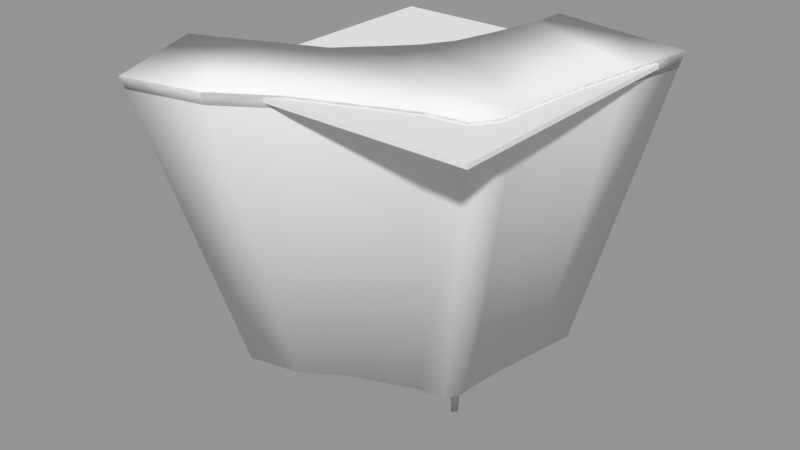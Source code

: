 # Source: FloatingLandMassesBases.blend  (saved by Blender 2.79.0; exported with 4.5.12 LTS)
import bpy
from mathutils import Matrix  # noqa: F401  (used for matrix-valued properties, if any)

bpy.ops.wm.read_factory_settings(use_empty=True)
scene = bpy.context.scene
scene.name = 'rockyCurved'

# ---- collections
col_collection_1_007 = bpy.data.collections.new('Collection 1.007'); scene.collection.children.link(col_collection_1_007)

# ---- meshes
me_cube_029 = bpy.data.meshes.new('Cube.029')
me_cube_029.from_pydata([(8.073, 20.13, -1.602), (-18.98, -5.075, -1.148), (-23.02, -13.76, 0.05274), (-25.52, -7.525, 0.05274), (-11.76, -18.01, 0.05274), (-20.52, -19.99, 0.05274), (8.26, 20.73, 0.05274), (15.39, 19.59, 0.05274), (14.11, 11.56, 0.05274), (12.83, 3.521, 0.05274), (-19.41, -5.08, 0.05274), (6.681, 0.6225, 0.05274), (-2.23, 12.22, 0.05274), (-3.458, 7.758, 0.05274), (-5.41, 4.57, 0.05274), (-7.405, 2.385, 0.05274), (-11.54, -1.783, 0.05274), (1.736, -4.017, 0.05274), (10.5, -8.661, 0.05274), (6.188, -9.266, 0.05274), (12.09, -6.198, 0.05274), (-0.8955, 18.38, 0.05274), (12.12, -3.923, 0.05274), (-5.359, -13.9, 0.05274), (-0.7164, 22.31, 0.05274), (-11.25, -1.837, -1.148), (6.153, -9.185, -1.148), (-20.07, -19.71, -1.148), (-7.19, 2.293, -1.148), (-11.45, -17.79, -1.148), (-5.184, -13.73, -1.148), (12.56, 3.241, -1.349), (-24.98, -7.475, -1.148), (-22.53, -13.59, -1.148), (-5.362, 4.339, -1.071), (13.81, 11.13, -1.512), (15.07, 19.02, -1.674), (11.88, -4.015, -1.138), (-2.244, 11.85, -1.261), (-3.446, 7.469, -1.154), (-0.7751, 21.69, -1.53), (-0.934, 17.89, -1.39), (10.37, -8.583, -1.148), (11.93, -6.164, -1.148), (4.484, 13.25, -31.55), (-13.04, -3.089, -31.26), (-8.036, -0.991, -31.26), (3.24, -5.752, -31.26), (-13.75, -12.57, -31.26), (-5.405, 1.685, -31.26), (-8.166, -11.33, -31.26), (-4.106, -8.7, -31.26), (7.391, 2.299, -31.39), (-16.93, -4.644, -31.26), (-15.34, -8.609, -31.26), (-4.221, 3.011, -31.21), (8.204, 7.411, -31.5), (9.017, 12.52, -31.6), (6.952, -2.402, -31.25), (-2.201, 7.875, -31.33), (-2.98, 5.039, -31.26), (-1.249, 14.26, -31.51), (-1.352, 11.79, -31.42), (5.975, -5.362, -31.26), (6.984, -3.795, -31.26)], [], [(1, 32, 3, 10), (26, 42, 18, 19), (31, 35, 8, 9), (0, 40, 24, 6), (36, 0, 6, 7), (28, 25, 16, 15), (33, 27, 5, 2), (30, 26, 19, 23), (27, 29, 4, 5), (34, 28, 15, 14), (29, 30, 23, 4), (37, 31, 9, 22), (32, 33, 2, 3), (39, 34, 14, 13), (35, 36, 7, 8), (41, 38, 12, 21), (43, 37, 22, 20), (38, 39, 13, 12), (40, 41, 21, 24), (42, 43, 20, 18), (17, 19, 22, 11), (17, 11, 14), (11, 9, 12), (17, 16, 23), (23, 19, 17), (22, 9, 11), (18, 20, 19), (22, 19, 20), (12, 13, 11), (16, 17, 15), (13, 14, 11), (15, 17, 14), (8, 21, 12, 9), (10, 4, 23, 16), (3, 2, 10), (5, 4, 2), (7, 6, 8), (24, 21, 6), (8, 6, 21), (10, 2, 4), (25, 1, 10, 16), (34, 39, 60, 55), (1, 25, 46, 45), (25, 28, 49, 46), (33, 32, 53, 54), (43, 42, 63, 64), (0, 36, 57, 44), (31, 37, 58, 52), (41, 40, 61, 62), (40, 0, 44, 61), (30, 29, 50, 51), (39, 38, 59, 60), (35, 31, 52, 56), (28, 34, 55, 49), (37, 43, 64, 58), (42, 26, 47, 63), (29, 27, 48, 50), (38, 41, 62, 59), (32, 1, 45, 53), (26, 30, 51, 47), (36, 35, 56, 57), (27, 33, 54, 48), (45, 46, 49, 55, 60, 59, 62, 61, 44, 57, 56, 52, 58, 64, 63, 47, 51, 50, 48, 54, 53)])
me_cube_029.polygons.foreach_set('use_smooth', [True] * 63)
_uv = me_cube_029.uv_layers.new(name='UVMap')
_uv.uv.foreach_set('vector', [0.7756, 0.8742, 0.7758, 0.8317, 0.7893, 0.8292, 0.7891, 0.8725, 0.8837, 0.04825, 0.8844, 0.001103, 0.8979, 0.0, 0.8971, 0.04818, 0.9008, 0.1836, 0.8993, 0.09516, 0.917, 0.09002, 0.9167, 0.18, 0.96, 0.1723, 0.9609, 0.07969, 0.9793, 0.07751, 0.9792, 0.1715, 0.9593, 0.2449, 0.96, 0.1723, 0.9792, 0.1715, 0.9793, 0.2455, 0.7868, 0.4536, 0.7882, 0.3999, 0.8018, 0.3997, 0.8003, 0.4539, 0.9809, 0.85, 0.9809, 0.7878, 0.9947, 0.7843, 0.9947, 0.8477, 0.8835, 0.175, 0.8837, 0.04825, 0.8971, 0.04818, 0.897, 0.1773, 0.8834, 0.3415, 0.8844, 0.2452, 0.8979, 0.249, 0.8968, 0.3469, 0.7871, 0.4798, 0.7868, 0.4536, 0.8003, 0.4539, 0.7997, 0.482, 0.8844, 0.2452, 0.8835, 0.175, 0.897, 0.1773, 0.8979, 0.249, 0.9035, 0.2634, 0.9008, 0.1836, 0.9167, 0.18, 0.917, 0.2619, 0.9809, 0.9122, 0.9809, 0.85, 0.9947, 0.8477, 0.9947, 0.9111, 0.7858, 0.5181, 0.7871, 0.4798, 0.7997, 0.482, 0.7993, 0.521, 0.8993, 0.09516, 0.8979, 0.006734, 0.9173, 0.0, 0.917, 0.09002, 0.7846, 0.6376, 0.7851, 0.5686, 0.7998, 0.5725, 0.8008, 0.6428, 0.9038, 0.2862, 0.9035, 0.2634, 0.917, 0.2619, 0.9173, 0.2863, 0.7851, 0.5686, 0.7858, 0.5181, 0.7993, 0.521, 0.7998, 0.5725, 0.784, 0.6797, 0.7846, 0.6376, 0.8008, 0.6428, 0.8018, 0.6863, 0.9021, 0.3171, 0.9038, 0.2862, 0.9173, 0.2863, 0.9156, 0.3178, 0.1082, 0.3002, 0.03264, 0.3135, 0.01985, 0.2252, 0.09884, 0.225, 0.1082, 0.3002, 0.09884, 0.225, 0.2305, 0.2774, 0.09884, 0.225, 0.06681, 0.1562, 0.2578, 0.189, 0.1082, 0.3002, 0.2377, 0.3757, 0.09854, 0.4357, 0.09854, 0.4357, 0.03264, 0.3135, 0.1082, 0.3002, 0.01985, 0.2252, 0.06681, 0.1562, 0.09884, 0.225, 0.0, 0.2775, 0.003968, 0.245, 0.03264, 0.3135, 0.01985, 0.2252, 0.03264, 0.3135, 0.003968, 0.245, 0.2578, 0.189, 0.2365, 0.2361, 0.09884, 0.225, 0.2377, 0.3757, 0.1082, 0.3002, 0.232, 0.3104, 0.2365, 0.2361, 0.2305, 0.2774, 0.09884, 0.225, 0.232, 0.3104, 0.1082, 0.3002, 0.2305, 0.2774, 0.1131, 0.07812, 0.2902, 0.1267, 0.2578, 0.189, 0.06681, 0.1562, 0.2817, 0.4602, 0.1241, 0.5167, 0.09854, 0.4357, 0.2377, 0.3757, 0.3166, 0.5248, 0.2508, 0.5605, 0.2817, 0.4602, 0.1851, 0.5962, 0.1241, 0.5167, 0.2508, 0.5605, 0.1594, 0.0, 0.2285, 0.04111, 0.1131, 0.07812, 0.3166, 0.09164, 0.2902, 0.1267, 0.2285, 0.04111, 0.1131, 0.07812, 0.2285, 0.04111, 0.2902, 0.1267, 0.2817, 0.4602, 0.2508, 0.5605, 0.1241, 0.5167, 0.7758, 0.9282, 0.7756, 0.8742, 0.7891, 0.8725, 0.7893, 0.9275, 0.7871, 0.4798, 0.7858, 0.5181, 0.7858, 0.5181, 0.7871, 0.4798, 0.7756, 0.8742, 0.7758, 0.9282, 0.7758, 0.9282, 0.7756, 0.8742, 0.7882, 0.3999, 0.7868, 0.4536, 0.7868, 0.4536, 0.7882, 0.3999, 0.9809, 0.85, 0.9809, 0.9122, 0.9809, 0.9122, 0.9809, 0.85, 0.9038, 0.2862, 0.9021, 0.3171, 0.9021, 0.3171, 0.9038, 0.2862, 0.96, 0.1723, 0.9593, 0.2449, 0.9593, 0.2449, 0.96, 0.1723, 0.9008, 0.1836, 0.9035, 0.2634, 0.9035, 0.2634, 0.9008, 0.1836, 0.7846, 0.6376, 0.784, 0.6797, 0.784, 0.6797, 0.7846, 0.6376, 0.9609, 0.07969, 0.96, 0.1723, 0.96, 0.1723, 0.9609, 0.07969, 0.8835, 0.175, 0.8844, 0.2452, 0.8844, 0.2452, 0.8835, 0.175, 0.7858, 0.5181, 0.7851, 0.5686, 0.7851, 0.5686, 0.7858, 0.5181, 0.8993, 0.09516, 0.9008, 0.1836, 0.9008, 0.1836, 0.8993, 0.09516, 0.7868, 0.4536, 0.7871, 0.4798, 0.7871, 0.4798, 0.7868, 0.4536, 0.9035, 0.2634, 0.9038, 0.2862, 0.9038, 0.2862, 0.9035, 0.2634, 0.8844, 0.001103, 0.8837, 0.04825, 0.8837, 0.04825, 0.8844, 0.001103, 0.8844, 0.2452, 0.8834, 0.3415, 0.8834, 0.3415, 0.8844, 0.2452, 0.7851, 0.5686, 0.7846, 0.6376, 0.7846, 0.6376, 0.7851, 0.5686, 0.7758, 0.8317, 0.7756, 0.8742, 0.7756, 0.8742, 0.7758, 0.8317, 0.8837, 0.04825, 0.8835, 0.175, 0.8835, 0.175, 0.8837, 0.04825, 0.8979, 0.006734, 0.8993, 0.09516, 0.8993, 0.09516, 0.8979, 0.006734, 0.9809, 0.7878, 0.9809, 0.85, 0.9809, 0.85, 0.9809, 0.7878, 0.7756, 0.8742, 0.7882, 0.3999, 0.7868, 0.4536, 0.7871, 0.4798, 0.7858, 0.5181, 0.7851, 0.5686, 0.7846, 0.6376, 0.9609, 0.07969, 0.96, 0.1723, 0.8979, 0.006734, 0.8993, 0.09516, 0.9008, 0.1836, 0.9035, 0.2634, 0.9038, 0.2862, 0.8844, 0.001103, 0.8837, 0.04825, 0.8835, 0.175, 0.8844, 0.2452, 0.9809, 0.7878, 0.9809, 0.85, 0.7758, 0.8317])
me_cube_029.use_remesh_preserve_volume = False
me_cube_029.use_remesh_preserve_attributes = False
me_cube_029.use_mirror_vertex_groups = False
me_cube_029.update()
me_cube_013 = bpy.data.meshes.new('Cube.013')
me_cube_013.from_pydata([(-6.59, -4.963, -28.06), (-11.77, -12.04, -4.364), (-7.887, -1.726, -24.51), (-14.61, -4.947, -4.364), (3.436, 4.976, -24.51), (8.465, 6.84, -4.364), (-2.653, -3.381, -30.94), (-3.139, -8.575, -4.364), (0.2587, 16.11, -4.364), (8.472, 16.1, -4.364), (3.439, 9.202, -24.19), (-0.3079, 9.205, -24.57), (3.436, 2.245, -24.52), (-0.946, -2.696, -24.55), (3.289, 0.716, -37.53), (2.87, 0.08951, -37.52), (2.244, -0.3294, -24.46), (3.433, -5.938, -4.364), (8.465, 0.8515, -4.364), (5.853, -4.792, -4.364), (9.09, 0.6999, -3.694), (-2.96, 0.7125, -24.79), (0.2428, 12.14, -4.364), (-0.3086, 7.396, -24.73), (-1.725, 1.365, -24.81), (-0.8758, 3.567, -27.63), (-0.4569, 4.464, -24.81), (0.04004, 8.566, -4.364), (-3.459, 4.512, -3.595), (-0.3559, 5.716, -4.364), (-4.467, 1.438, -3.694), (-2.994, 0.518, -4.364), (-6.301, -1.092, -24.68), (-11.14, -3.555, -4.364), (3.437, 7.089, -24.38), (8.469, 11.47, -4.364), (-7.454, -10.31, -4.364), (-4.621, -4.172, -33.97), (-7.238, -3.344, -24.37), (-13.19, -8.494, -4.364), (4.365, 16.11, -4.364), (1.565, 9.203, -24.41), (-9.159, -8.577, -12.56), (-9.583, -2.538, -16.41), (6.12, 5.971, -12.27), (4.704, 5.446, -16.38), (3.814, 5.117, -20.14), (-2.912, -6.153, -12.27), (6.125, 12.88, -12.24), (4.708, 10.94, -16.2), (-0.009276, 11.44, -15.21), (-0.2101, 10.95, -16.13), (-0.2652, 9.725, -20.25), (0.1528, 12.39, -7.783), (-0.1873, 11.5, -12.42), (-0.2729, 7.754, -20.4), (0.7021, -4.702, -12.28), (-0.1673, -3.644, -16.41), (-0.7134, -2.979, -20.17), (2.516, -0.6655, -20.09), (3.154, -1.455, -16.33), (4.17, -2.711, -12.25), (5.463, -4.309, -7.787), (3.814, 2.14, -20.14), (4.704, 1.893, -16.38), (6.12, 1.501, -12.27), (7.922, 1.002, -7.789), (-0.3429, 7.259, -12.5), (-0.3657, 6.47, -16.72), (-0.2744, 5.975, -20.47), (-0.4304, 4.558, -20.48), (-0.5323, 4.779, -16.74), (-0.5827, 5.132, -12.53), (-0.4191, 5.58, -7.794), (-1.805, 1.307, -20.48), (-2.13, 1.117, -16.74), (-2.555, 0.8516, -12.53), (-2.9, 0.5919, -7.792), (-5.128, -0.7555, -16.72), (-10.61, -3.289, -7.778), (-8.916, -2.42, -12.37), (-7.574, -1.734, -16.58), (4.706, 8.194, -16.31), (6.122, 9.428, -12.25), (-7.148, -9.645, -7.779), (-6.472, -8.103, -12.02), (-12.55, -7.937, -7.776), (-10.59, -6.661, -12.38), (-8.739, -4.643, -16.31), (-7.687, -3.732, -20.06), (4.063, 15.36, -7.786), (3.06, 12.89, -12.25), (2.271, 10.94, -16.35), (1.776, 9.723, -21.44), (-3.567, 2.447, -24.09), (-2.645, 5.37, -26.28), (-2.106, 5.828, -24.09), (-1.48, 6.129, -4.364), (-3.342, 4.377, -4.265), (-4.244, 1.453, -4.364), (-1.917, 6.353, -7.347), (-3.497, 5.86, -7.154), (-4.602, 1.569, -7.346), (-2.226, 6.096, -20.88), (-2.472, 6.294, -16.87), (-3.645, 6.69, -12.49), (-3.069, 5.809, -22.98), (-3.292, 5.896, -18.8), (-3.78, 6.567, -12.58), (-3.869, 2.448, -20.88), (-4.285, 2.254, -16.87), (-4.712, 2.026, -12.49), (-0.2438, 14.84, -6.031), (0.3807, 16.77, -6.047), (2.222, 17.2, -6.019), (0.5614, 16.13, -9.66), (0.4385, 14.28, -13.38), (-0.3647, 14.38, -8.694), (-0.684, 13.19, -12.34), (2.02, 16.89, -8.493), (1.496, 15.96, -11.36), (-1.837, 10.15, -5.741), (-1.818, 8.193, -5.81), (-2.137, 8.162, -8.065), (-1.483, 11.96, -5.804), (-1.811, 12.16, -8.046), (-2.204, 12.15, -10.86), (-2.491, 10.43, -8.105), (-2.576, 9.87, -11.04), (-2.502, 7.865, -10.92), (-2.862, 10.14, -20.26), (-2.614, 9.648, -23.12), (-3.065, 8.869, -20.22), (-2.65, 8.767, -23.18), (-2.508, 11.67, -15.13), (-2.898, 11.05, -16.91), (-2.864, 10.88, -14.12), (-3.619, 9.852, -16.78), (-2.683, 8.878, -14.0), (-2.973, 8.103, -16.65), (-2.706, 7.571, -19.35), (0.07868, 5.608, -33.82), (0.0794, 6.908, -30.14), (-0.06886, 4.308, -34.42), (-0.1146, 7.079, -27.43), (-0.2629, 4.305, -29.62), (-1.421, 5.38, -24.81), (-1.771, 6.445, -24.55), (-1.359, 7.743, -21.07), (-1.554, 7.61, -24.09), (-1.334, 6.449, -21.64), (-1.242, 5.472, -21.88), (-1.162, 5.216, -32.42), (-1.265, 6.186, -31.8), (-1.054, 7.152, -29.78), (-1.985, 6.294, -28.47), (-1.406, 7.359, -27.28), (-1.521, 5.202, -28.96), (4.907, 6.927, -21.47), (4.364, 6.703, -24.45), (5.013, 10.99, -21.64), (4.198, 10.14, -24.57), (4.515, 8.43, -24.66), (2.887, 10.42, -24.36), (2.96, 11.13, -21.38), (5.289, 7.191, -18.53), (5.067, 11.4, -18.33), (1.238, 11.74, -18.3), (1.138, 11.11, -20.45), (5.426, 9.141, -21.7), (5.491, 9.294, -18.4), (3.15, 11.86, -18.38), (4.955, 13.85, -14.41), (4.34, 12.88, -16.4), (0.7614, 13.09, -15.96), (0.5513, 12.61, -16.94), (2.884, 13.84, -14.76), (2.428, 12.89, -16.75), (-0.1202, 9.364, -29.12), (0.9575, 9.363, -28.96), (-0.2203, 9.049, -31.16), (0.3931, 9.048, -31.07), (-0.2168, 9.516, -26.78), (1.27, 9.514, -26.62), (1.316, 10.61, -24.45), (0.2116, 10.37, -24.37), (0.3099, 10.5, -21.93), (1.396, 10.87, -21.84), (0.7866, 10.64, -29.06), (0.1189, 10.32, -29.0), (0.1674, 10.44, -26.79), (1.077, 10.76, -26.77), (0.3804, 10.34, -30.84), (0.02204, 10.06, -30.89), (-7.91, 0.02101, -4.364), (-9.804, -0.8218, -4.364), (-7.992, 0.4849, -6.497), (-10.47, 0.006405, -6.621), (-11.68, -1.965, -4.364), (-7.056, 0.9964, -13.54), (-7.718, 1.095, -10.5), (-8.658, 0.6254, -13.64), (-10.24, 0.9991, -10.45), (-11.7, -1.489, -6.791), (-11.29, -0.5217, -10.42), (-9.97, -0.3198, -13.44), (-11.81, -1.365, -20.57), (-10.57, -1.272, -23.44), (-7.737, 0.3045, -23.68), (-4.951, 1.74, -23.52), (-9.418, -0.4211, -23.62), (-10.71, -0.3921, -20.72), (-10.26, -2.337, -23.14), (-10.97, -2.619, -20.4), (-11.65, -1.877, -17.76), (-5.343, 1.758, -20.78), (-5.314, 1.528, -18.19), (-8.853, 0.376, -20.81), (-8.318, -0.01564, -18.01), (-10.29, -0.8797, -17.87), (-11.27, -3.086, -17.81), (-7.858, -5.922, -24.63), (-7.174, -6.816, -26.95), (-5.499, -6.524, -29.4), (-3.627, -5.8, -28.18), (-3.92, -6.96, -22.61), (-2.065, -5.58, -21.37), (-2.203, -5.026, -25.28), (-6.022, -7.82, -23.02), (-8.429, -6.566, -21.07), (-7.801, -7.992, -22.12), (-8.567, -9.027, -17.57), (-9.186, -9.56, -14.25), (-3.785, -7.993, -14.31), (-3.968, -7.797, -17.74), (-1.439, -6.777, -14.39), (-1.748, -6.262, -17.36), (-6.674, -9.108, -14.27), (-6.469, -8.806, -17.8), (-10.16, -8.266, -14.32), (-9.34, -7.483, -17.23), (-14.87, -6.586, -5.079), (-15.28, -4.347, -4.95), (-13.41, -3.066, -5.083), (-14.76, -3.717, -7.971), (-13.01, -2.725, -12.08), (-11.22, -2.103, -15.34), (-12.77, -2.581, -7.938), (-11.27, -1.816, -12.08), (-10.06, -1.355, -15.24), (-14.22, -6.067, -7.913), (-12.46, -4.712, -11.97), (-10.99, -3.655, -15.07), (-11.1, -11.88, -9.749), (-11.63, -12.42, -6.758), (-9.251, -11.97, -6.741), (-12.93, -10.8, -6.739), (-10.03, -10.26, -12.27), (-8.788, -11.4, -9.363), (-8.16, -9.973, -11.98), (-12.42, -10.25, -9.361), (-11.16, -9.025, -11.98), (5.953, -5.807, -6.696), (3.15, -7.558, -6.704), (5.681, -5.725, -9.318), (-1.748, -9.588, -6.7), (-5.219, -10.55, -6.681), (-1.388, -9.854, -9.74), (-1.941, -8.106, -12.28), (2.985, -8.009, -9.753), (1.778, -6.499, -12.31), (4.437, -4.917, -11.97), (-5.063, -10.35, -9.279), (-4.835, -9.086, -11.86), (7.026, -5.421, -7.904), (7.181, -5.662, -4.364), (8.338, -5.165, -4.364), (3.678, -1.844, -25.44), (4.409, -1.703, -30.32), (8.715, -5.284, -8.51), (9.088, -3.74, -4.364), (4.778, -0.9991, -30.34), (9.404, -3.909, -8.513), (9.048, -1.745, -4.364), (4.601, 0.09323, -25.48), (8.818, -1.646, -7.909), (4.338, -2.457, -21.47), (5.095, -3.268, -16.72), (6.082, -4.359, -12.07), (5.794, -2.716, -24.54), (6.764, -3.528, -18.52), (7.844, -4.478, -13.04), (6.199, -1.908, -24.55), (7.244, -2.565, -18.53), (8.43, -3.303, -13.04), (5.376, -0.2692, -21.5), (6.332, -0.6586, -16.75), (7.598, -1.162, -12.09), (1.146, -4.562, -21.34), (0.7863, -3.929, -24.12), (2.08, -3.339, -24.08), (2.267, -5.348, -14.84), (1.731, -5.125, -17.75), (2.646, -3.874, -21.3), (3.368, -4.369, -17.72), (3.895, -4.59, -14.82), (5.251, 4.288, -20.91), (4.654, 4.179, -23.57), (4.654, 3.062, -23.57), (6.602, 5.236, -14.74), (6.024, 5.045, -17.49), (5.251, 2.988, -20.91), (6.024, 2.272, -17.49), (6.602, 2.218, -14.74), (7.235, 17.09, -6.455), (9.726, 16.42, -6.403), (10.42, 12.71, -6.395), (10.46, 8.085, -6.404), (9.814, 3.742, -9.286), (10.24, 3.797, -6.458), (10.28, 12.49, -9.641), (10.29, 8.132, -9.617), (8.64, 7.43, -12.61), (9.527, 15.85, -9.612), (8.056, 14.13, -12.59), (8.531, 3.93, -12.29), (8.599, 11.14, -12.63), (6.862, 16.41, -9.279), (6.066, 14.77, -12.27), (6.876, 6.779, -13.14), (6.148, 6.382, -15.24), (6.879, 11.5, -13.09), (6.151, 10.63, -15.14), (6.262, 8.469, -15.4), (7.073, 9.176, -13.08), (-20.37, -12.52, -2.284), (-22.56, -7.066, -2.284), (-11.55, -15.31, -2.284), (-18.18, -17.97, -2.284), (7.123, 18.3, -2.64), (13.36, 17.3, -2.704), (12.24, 10.27, -2.559), (11.12, 3.242, -2.414), (-17.21, -4.927, -2.284), (8.073, 20.13, -1.578), (-1.314, 10.6, -2.336), (-0.7708, 6.778, -2.366), (-2.51, 3.808, -2.316), (-5.818, 0.6194, -2.284), (-9.681, -3.481, -2.284), (-18.98, -5.075, -1.124), (10.14, -4.89, -2.284), (7.685, -7.911, -2.191), (5.188, -8.59, -2.284), (10.81, 0.2386, -2.04), (-9.388, -0.1863, -2.284), (-0.1466, 15.99, -2.451), (-4.916, -12.64, -2.284), (-0.1069, 19.06, -2.576), (-13.97, -2.603, -2.284), (-11.69, -1.212, -2.284), (-3.822, 5.106, -2.818), (-1.832, 6.834, -2.913), (-4.891, 1.717, -2.913), (8.972, -4.918, -2.527), (8.213, -5.835, -2.284), (10.48, -1.069, -2.284), (9.884, -3.185, -2.527), (-7.797, -11.04, -3.694), (-1.515, 6.328, -3.694), (-3.133, 0.4406, -3.694), (9.712, -2.07, -3.694), (0.3216, 12.74, -3.694), (6.305, -5.318, -3.694), (-15.43, -5.319, -3.694), (9.09, 7.086, -3.694), (9.094, 12.03, -3.694), (9.754, -4.197, -3.694), (-8.283, -0.02116, -3.694), (-10.3, -0.92, -3.694), (0.3385, 16.97, -3.694), (7.721, -6.246, -3.694), (8.955, -5.716, -3.694), (-12.3, -2.139, -3.694), (-11.72, -3.835, -3.694), (-3.195, -9.188, -3.694), (3.813, -6.376, -3.694), (0.1053, 8.927, -3.694), (-0.3169, 5.887, -3.694), (9.097, 16.96, -3.694), (4.718, 16.97, -3.694), (-13.92, -9.102, -3.694), (-12.4, -12.88, -3.694), (-23.02, -13.76, 0.07673), (-25.52, -7.525, 0.07673), (-11.76, -18.01, 0.07673), (-20.52, -19.99, 0.07673), (8.26, 20.73, 0.07673), (15.39, 19.59, 0.07673), (14.11, 11.56, 0.07673), (12.83, 3.521, 0.07673), (-19.41, -5.08, 0.07673), (6.681, 0.6225, 0.07673), (-2.23, 12.22, 0.07673), (-3.458, 7.758, 0.07673), (-5.41, 4.57, 0.07673), (-7.405, 2.385, 0.07673), (-11.54, -1.783, 0.07673), (1.736, -4.017, 0.07673), (10.5, -8.661, 0.07673), (6.188, -9.266, 0.07673), (12.09, -6.198, 0.07673), (-0.8955, 18.38, 0.07673), (12.12, -3.923, 0.07673), (-5.359, -13.9, 0.07673), (-0.7164, 22.31, 0.07673), (-11.25, -1.837, -1.124), (6.153, -9.185, -1.124), (-20.07, -19.71, -1.124), (-7.19, 2.293, -1.124), (-11.45, -17.79, -1.124), (-5.184, -13.73, -1.124), (12.56, 3.241, -1.325), (-24.98, -7.475, -1.124), (-22.53, -13.59, -1.124), (-5.362, 4.339, -1.047), (13.81, 11.13, -1.488), (15.07, 19.02, -1.65), (11.88, -4.015, -1.114), (-2.244, 11.85, -1.237), (-3.446, 7.469, -1.13), (-0.7751, 21.69, -1.506), (-0.934, 17.89, -1.366), (10.37, -8.583, -1.124), (11.93, -6.164, -1.124)], [], [(43, 88, 252, 246), (39, 1, 392, 391), (62, 19, 262, 264), (87, 42, 257, 261), (65, 44, 322, 325), (79, 33, 198, 203), (90, 91, 120, 119), (17, 7, 265, 263), (44, 83, 326, 322), (4, 34, 162, 159), (52, 51, 167, 168), (20, 375, 342, 354), (87, 86, 250, 251), (350, 423, 394, 401), (58, 13, 299, 298), (15, 14, 281, 278), (62, 61, 288, 274), (28, 30, 363, 361), (144, 142, 154, 156), (72, 71, 104, 105), (74, 75, 110, 109), (75, 74, 215, 216), (27, 22, 124, 121), (30, 370, 348, 363), (369, 28, 361, 362), (392, 368, 337, 338), (417, 433, 409, 410), (371, 20, 354, 366), (368, 385, 357, 337), (388, 369, 362, 346), (373, 381, 365, 352), (372, 387, 345, 356), (374, 391, 335, 336), (84, 36, 255, 258), (22, 8, 113, 112), (376, 389, 340, 341), (370, 378, 355, 348), (377, 371, 366, 367), (380, 372, 356, 358), (386, 373, 352, 353), (379, 383, 359, 360), (384, 374, 336, 343), (182, 11, 185, 190), (82, 45, 165, 170), (91, 48, 172, 176), (54, 53, 117, 118), (89, 38, 221, 229), (6, 13, 227, 224), (47, 85, 237, 233), (1, 39, 256, 254), (23, 144, 156, 149), (51, 52, 130, 135), (68, 67, 138, 139), (54, 67, 128, 126), (81, 80, 204, 205), (375, 376, 341, 342), (77, 76, 200, 196), (2, 38, 212, 207), (71, 70, 103, 104), (24, 74, 109, 94), (70, 26, 96, 103), (26, 25, 95, 96), (382, 377, 367, 364), (25, 24, 94, 95), (378, 379, 360, 355), (77, 31, 99, 102), (53, 54, 126, 125), (67, 72, 129, 128), (67, 68, 71, 72), (68, 69, 70, 71), (61, 60, 287, 288), (60, 59, 286, 287), (16, 15, 278, 277), (66, 18, 283, 285), (65, 66, 285, 297), (59, 16, 277, 286), (390, 380, 358, 339), (14, 12, 284, 281), (64, 65, 297, 296), (19, 62, 274, 275), (381, 382, 364, 365), (63, 64, 296, 295), (84, 85, 273, 272), (7, 36, 266, 265), (16, 59, 303, 300), (60, 61, 305, 304), (88, 43, 214, 220), (21, 32, 210, 208), (39, 3, 242, 241), (80, 81, 249, 248), (35, 5, 317, 316), (83, 48, 324, 326), (44, 45, 330, 329), (92, 49, 166, 171), (315, 9, 316), (91, 90, 327, 328), (48, 83, 334, 331), (49, 82, 170, 166), (46, 4, 159, 158), (41, 93, 164, 163), (48, 49, 173, 172), (315, 314, 9), (88, 89, 229, 240), (58, 57, 236, 226), (87, 88, 240, 239), (36, 84, 272, 266), (52, 11, 131, 130), (50, 51, 135, 134), (54, 50, 134, 136), (40, 90, 119, 114), (74, 24, 209, 215), (24, 21, 208, 209), (383, 384, 343, 359), (80, 79, 203, 204), (64, 63, 311, 312), (45, 44, 309, 310), (12, 4, 307, 308), (48, 91, 328, 324), (57, 56, 235, 236), (56, 47, 233, 235), (0, 37, 223, 222), (42, 85, 259, 257), (42, 87, 239, 232), (38, 0, 222, 221), (13, 58, 226, 227), (61, 62, 264, 271), (38, 89, 213, 212), (89, 88, 220, 213), (86, 39, 241, 250), (79, 80, 248, 247), (103, 96, 95, 106), (106, 95, 94, 109), (98, 101, 102, 99), (101, 108, 111, 102), (108, 107, 110, 111), (107, 106, 109, 110), (97, 100, 101, 98), (100, 105, 108, 101), (105, 104, 107, 108), (104, 103, 106, 107), (75, 76, 111, 110), (29, 73, 100, 97), (73, 72, 105, 100), (76, 77, 102, 111), (117, 112, 113, 115), (115, 113, 114, 119), (119, 120, 115), (118, 117, 115, 116), (91, 50, 116), (53, 22, 112, 117), (54, 118, 50), (40, 114, 8), (116, 120, 91), (116, 50, 118), (115, 120, 116), (127, 121, 124, 125), (128, 127, 125, 126), (121, 127, 123, 122), (127, 128, 129, 123), (29, 27, 121, 122), (73, 29, 122, 123), (22, 53, 125, 124), (72, 73, 123, 129), (140, 139, 137, 132), (139, 138, 136, 137), (133, 132, 130, 131), (132, 137, 135, 130), (137, 136, 134, 135), (67, 54, 136, 138), (69, 68, 139, 140), (11, 23, 133, 131), (23, 55, 132, 133), (55, 69, 140, 132), (70, 69, 150, 151), (142, 141, 153, 154), (145, 26, 146, 157), (26, 70, 151, 146), (150, 147, 146, 151), (147, 150, 148, 149), (155, 156, 154, 153), (157, 155, 153, 152), (146, 147, 155, 157), (147, 149, 156, 155), (55, 23, 149, 148), (141, 143, 152, 153), (143, 145, 157, 152), (69, 55, 148, 150), (158, 159, 162, 169), (169, 162, 161, 160), (168, 167, 171, 164), (170, 169, 160, 166), (165, 158, 169, 170), (163, 164, 160, 161), (164, 171, 166, 160), (164, 93, 168), (163, 161, 10), (34, 10, 161, 162), (51, 92, 171, 167), (45, 46, 158, 165), (52, 168, 93), (10, 41, 163), (175, 174, 176, 177), (177, 176, 172, 173), (92, 51, 175, 177), (49, 92, 177, 173), (50, 91, 176, 174), (51, 50, 174, 175), (11, 52, 186, 185), (180, 178, 189, 193), (93, 41, 184, 187), (185, 186, 187, 184), (190, 191, 188, 189), (189, 188, 192, 193), (185, 184, 191, 190), (179, 181, 192, 188), (183, 179, 188, 191), (93, 186, 52), (178, 182, 190, 189), (181, 180, 193, 192), (41, 183, 191, 184), (187, 186, 93), (203, 198, 195, 197), (194, 196, 197, 195), (196, 200, 202, 197), (200, 199, 201, 202), (205, 204, 202, 201), (204, 203, 197, 202), (75, 78, 201, 199), (78, 81, 205, 201), (31, 77, 196, 194), (76, 75, 199, 200), (215, 209, 208, 217), (216, 215, 217, 218), (207, 206, 211, 210), (206, 214, 219, 211), (210, 211, 217, 208), (211, 219, 218, 217), (212, 213, 206, 207), (213, 220, 214, 206), (78, 75, 216, 218), (43, 81, 219, 214), (32, 2, 207, 210), (81, 78, 218, 219), (222, 230, 229, 221), (230, 231, 240, 229), (231, 232, 239, 240), (224, 225, 228, 223), (225, 234, 238, 228), (234, 233, 237, 238), (223, 228, 230, 222), (228, 238, 231, 230), (238, 237, 232, 231), (227, 226, 225, 224), (226, 236, 234, 225), (236, 235, 233, 234), (85, 42, 232, 237), (37, 6, 224, 223), (250, 241, 242, 244), (244, 242, 243, 247), (246, 245, 248, 249), (245, 244, 247, 248), (252, 251, 245, 246), (251, 250, 244, 245), (3, 33, 243, 242), (33, 79, 247, 243), (88, 87, 251, 252), (81, 43, 246, 249), (258, 255, 254, 253), (253, 254, 256, 260), (257, 253, 260, 261), (259, 258, 253, 257), (86, 87, 261, 260), (85, 84, 258, 259), (36, 1, 254, 255), (39, 86, 260, 256), (269, 263, 265, 267), (267, 265, 266, 272), (263, 269, 264, 262), (269, 270, 271, 264), (268, 267, 272, 273), (270, 269, 267, 268), (56, 61, 271, 270), (47, 56, 270, 268), (19, 17, 263, 262), (85, 47, 268, 273), (286, 277, 278, 289), (289, 278, 281, 292), (292, 281, 284, 295), (280, 282, 285, 283), (282, 294, 297, 285), (294, 293, 296, 297), (293, 292, 295, 296), (276, 279, 282, 280), (279, 291, 294, 282), (291, 290, 293, 294), (290, 289, 292, 293), (275, 274, 279, 276), (274, 288, 291, 279), (288, 287, 290, 291), (287, 286, 289, 290), (12, 63, 295, 284), (298, 299, 300, 303), (301, 302, 304, 305), (302, 298, 303, 304), (56, 57, 302, 301), (61, 56, 301, 305), (59, 60, 304, 303), (13, 16, 300, 299), (57, 58, 298, 302), (307, 306, 311, 308), (306, 310, 312, 311), (310, 309, 313, 312), (4, 46, 306, 307), (44, 65, 313, 309), (46, 45, 310, 306), (65, 64, 312, 313), (63, 12, 308, 311), (321, 317, 319, 318), (327, 314, 315, 323), (316, 320, 323, 315), (320, 326, 324, 323), (317, 321, 320, 316), (321, 322, 326, 320), (328, 327, 323, 324), (322, 321, 318, 325), (5, 18, 319, 317), (90, 40, 314, 327), (18, 66, 318, 319), (66, 65, 325, 318), (334, 333, 332, 331), (329, 330, 333, 334), (45, 82, 333, 330), (82, 49, 332, 333), (49, 48, 331, 332), (83, 44, 329, 334), (180, 181, 178), (181, 179, 178), (143, 141, 142, 145), (142, 144, 145), (145, 144, 26), (144, 23, 26), (23, 69, 55), (70, 69, 26), (26, 69, 23), (15, 16, 14), (14, 16, 12), (25, 26, 24), (37, 0, 6), (6, 0, 13), (0, 38, 13), (183, 182, 178, 179), (183, 41, 182), (182, 41, 11), (2, 32, 38), (38, 32, 13), (32, 21, 13), (24, 13, 21), (13, 24, 16), (16, 24, 12), (24, 26, 12), (23, 4, 12, 26), (4, 23, 34), (34, 41, 10), (23, 11, 41), (23, 41, 34), (385, 386, 353, 357), (387, 388, 346, 345), (389, 390, 339, 340), (113, 8, 114), (40, 9, 314), (35, 316, 9), (422, 426, 399, 400), (344, 431, 415, 397), (427, 344, 397, 398), (351, 364, 367), (419, 416, 407, 406), (424, 418, 396, 393), (421, 417, 410, 414), (418, 420, 395, 396), (425, 419, 406, 405), (420, 421, 414, 395), (428, 422, 400, 413), (423, 424, 393, 394), (430, 425, 405, 404), (426, 427, 398, 399), (432, 429, 403, 412), (434, 428, 413, 411), (429, 430, 404, 403), (431, 432, 412, 415), (433, 434, 411, 409), (360, 349, 355), (348, 347, 361, 363), (361, 347, 362), (351, 352, 365, 364), (354, 351, 367, 366), (343, 349, 360, 359), (347, 346, 362), (349, 348, 355), (9, 40, 390, 389), (27, 29, 388, 387), (7, 17, 386, 385), (198, 33, 384, 383), (275, 276, 382, 381), (40, 8, 380, 390), (194, 195, 379, 378), (276, 280, 377, 382), (5, 35, 376, 375), (33, 3, 374, 384), (195, 198, 383, 379), (17, 19, 373, 386), (8, 22, 372, 380), (280, 283, 371, 377), (31, 194, 378, 370), (35, 9, 389, 376), (3, 39, 391, 374), (22, 27, 387, 372), (19, 275, 381, 373), (29, 97, 369, 388), (36, 7, 385, 368), (283, 18, 20, 371), (1, 36, 368, 392), (97, 98, 28, 369), (99, 31, 370, 30), (98, 99, 30, 28), (18, 5, 375, 20), (391, 392, 338, 335), (408, 410, 413, 402), (408, 402, 405), (402, 400, 403), (408, 407, 414), (414, 410, 408), (413, 400, 402), (409, 411, 410), (413, 410, 411), (403, 404, 402), (407, 408, 406), (404, 405, 402), (406, 408, 405), (399, 412, 403, 400), (401, 395, 414, 407), (394, 393, 401), (396, 395, 393), (398, 397, 399), (415, 412, 397), (399, 397, 412), (401, 393, 395), (416, 350, 401, 407), (349, 343, 350, 416), (352, 351, 434, 433), (358, 356, 432, 431), (345, 346, 430, 429), (351, 354, 428, 434), (356, 345, 429, 432), (341, 340, 427, 426), (346, 347, 425, 430), (336, 335, 424, 423), (354, 342, 422, 428), (337, 357, 421, 420), (347, 348, 419, 425), (338, 337, 420, 418), (357, 353, 417, 421), (335, 338, 418, 424), (348, 349, 416, 419), (340, 339, 344, 427), (339, 358, 431, 344), (342, 341, 426, 422), (353, 352, 433, 417), (343, 336, 423, 350)])
me_cube_013.polygons.foreach_set('use_smooth', [True] * 468)
_uv = me_cube_013.uv_layers.new(name='UVMap')
_uv.uv.foreach_set('vector', [0.9229, 0.7627, 0.9045, 0.7801, 0.9048, 0.7535, 0.9201, 0.7445, 0.5218, 0.1465, 0.4844, 0.1262, 0.4833, 0.1142, 0.5232, 0.1359, 0.208, 0.8957, 0.2112, 0.9344, 0.1963, 0.9114, 0.1909, 0.8824, 0.9058, 0.3469, 0.8911, 0.3689, 0.87, 0.3661, 0.8786, 0.3498, 0.794, 0.6863, 0.781, 0.7344, 0.7497, 0.7431, 0.7609, 0.7055, 0.8472, 0.8376, 0.8472, 0.8762, 0.8309, 0.8751, 0.8286, 0.8477, 0.6694, 0.8832, 0.6707, 0.9365, 0.6385, 0.9218, 0.6404, 0.8886, 0.0888, 0.6249, 0.0888, 0.6984, 0.06374, 0.6824, 0.06365, 0.6276, 0.781, 0.7344, 0.771, 0.7716, 0.7394, 0.7832, 0.7497, 0.7431, 0.3594, 0.7401, 0.3732, 0.7591, 0.3725, 0.7784, 0.3624, 0.7618, 0.8013, 0.9329, 0.8013, 0.9809, 0.783, 0.9601, 0.7831, 0.9351, 0.3955, 0.3842, 0.4409, 0.439, 0.3952, 0.4201, 0.3763, 0.392, 0.9604, 0.8338, 0.9579, 0.8903, 0.9395, 0.8942, 0.942, 0.8441, 0.7756, 0.8742, 0.7758, 0.8317, 0.7893, 0.8292, 0.7891, 0.8725, 0.3901, 0.8404, 0.3963, 0.7917, 0.4143, 0.8006, 0.4126, 0.8322, 0.6351, 0.0005477, 0.6431, 0.0, 0.6374, 0.08323, 0.6287, 0.08398, 0.8675, 0.7338, 0.8623, 0.6813, 0.8828, 0.688, 0.8847, 0.7363, 0.5892, 0.5927, 0.5535, 0.5957, 0.5552, 0.5866, 0.5944, 0.5834, 0.978, 0.8631, 0.9776, 0.8932, 0.9659, 0.8885, 0.9643, 0.8605, 0.3073, 0.711, 0.3082, 0.7581, 0.2809, 0.7583, 0.2691, 0.7096, 0.9303, 0.448, 0.9298, 0.4899, 0.9057, 0.4895, 0.907, 0.4444, 0.303, 0.8804, 0.3046, 0.9214, 0.2686, 0.9265, 0.2705, 0.898, 0.9025, 0.9436, 0.9025, 0.9836, 0.8825, 0.9811, 0.8798, 0.9606, 0.4323, 0.8069, 0.4429, 0.7917, 0.4429, 0.8212, 0.4299, 0.8114, 0.6132, 0.5934, 0.5892, 0.5927, 0.5944, 0.5834, 0.6176, 0.5842, 0.4833, 0.1142, 0.457, 0.1629, 0.4578, 0.09902, 0.4957, 0.0288, 0.8837, 0.04825, 0.8844, 0.001103, 0.8979, 0.0, 0.8971, 0.04818, 0.6702, 0.3836, 0.6975, 0.3791, 0.7001, 0.3997, 0.6849, 0.3985, 0.457, 0.1629, 0.4306, 0.2116, 0.4198, 0.1692, 0.4578, 0.09902, 0.3087, 0.612, 0.2948, 0.6118, 0.2891, 0.6026, 0.2996, 0.5962, 0.3766, 0.3127, 0.3579, 0.3148, 0.3555, 0.3214, 0.3452, 0.2998, 0.7563, 0.5841, 0.7553, 0.5418, 0.7719, 0.5571, 0.7714, 0.6186, 0.5631, 0.1575, 0.5232, 0.1359, 0.5533, 0.06, 0.6108, 0.09119, 0.5087, 0.9224, 0.5124, 0.9608, 0.4815, 0.9412, 0.4801, 0.9116, 0.7487, 0.5775, 0.7499, 0.6211, 0.7312, 0.6289, 0.7312, 0.6064, 0.476, 0.4814, 0.5111, 0.5238, 0.4762, 0.5568, 0.4357, 0.4884, 0.7006, 0.701, 0.6548, 0.7039, 0.6459, 0.6889, 0.6747, 0.6863, 0.6478, 0.3866, 0.6702, 0.3836, 0.6849, 0.3985, 0.6602, 0.3982, 0.7575, 0.6306, 0.7563, 0.5841, 0.7714, 0.6186, 0.7709, 0.6524, 0.3905, 0.2858, 0.3766, 0.3127, 0.3452, 0.2998, 0.3619, 0.2762, 0.816, 0.8802, 0.8333, 0.8832, 0.84, 0.9008, 0.8203, 0.8974, 0.7438, 0.9303, 0.7439, 0.904, 0.7618, 0.8499, 0.7617, 0.8878, 0.6148, 0.8939, 0.6189, 0.9184, 0.6051, 0.9207, 0.6039, 0.8938, 0.4802, 0.7788, 0.5096, 0.7802, 0.4878, 0.8028, 0.4647, 0.8006, 0.9799, 0.0581, 0.9557, 0.07381, 0.9593, 0.04489, 0.9738, 0.03087, 0.6591, 0.5709, 0.7108, 0.5806, 0.7015, 0.6016, 0.6608, 0.5884, 0.2172, 0.7489, 0.2241, 0.7008, 0.2534, 0.7053, 0.2516, 0.7461, 0.1755, 0.8077, 0.1579, 0.7359, 0.1874, 0.7427, 0.2024, 0.7755, 0.5131, 0.7755, 0.4732, 0.777, 0.4724, 0.7526, 0.5047, 0.7534, 0.2305, 0.8442, 0.2656, 0.8525, 0.2344, 0.8718, 0.2196, 0.869, 0.9775, 0.8326, 0.978, 0.8631, 0.9643, 0.8605, 0.9653, 0.8248, 0.9443, 0.2874, 0.9458, 0.3349, 0.9189, 0.3335, 0.9173, 0.295, 0.9871, 0.4412, 0.9878, 0.4878, 0.9615, 0.4702, 0.958, 0.4413, 0.02542, 0.9168, 0.02542, 0.9641, 0.0, 0.937, 0.003267, 0.9116, 0.8344, 0.7357, 0.8397, 0.7843, 0.8214, 0.8062, 0.82, 0.7713, 0.4409, 0.439, 0.476, 0.4814, 0.4357, 0.4884, 0.3952, 0.4201, 0.7004, 0.7461, 0.7003, 0.7981, 0.651, 0.7775, 0.6535, 0.7341, 0.4172, 0.6051, 0.4006, 0.5947, 0.4335, 0.5834, 0.4435, 0.591, 0.3082, 0.7581, 0.3091, 0.7997, 0.2828, 0.8028, 0.2809, 0.7583, 0.9277, 0.3997, 0.9303, 0.448, 0.907, 0.4444, 0.9077, 0.4085, 0.3091, 0.7997, 0.3077, 0.8478, 0.2843, 0.8387, 0.2828, 0.8028, 0.3077, 0.8478, 0.3081, 0.8804, 0.2811, 0.8638, 0.2843, 0.8387, 0.629, 0.3879, 0.6478, 0.3866, 0.6602, 0.3982, 0.6387, 0.3997, 0.4127, 0.9492, 0.4127, 0.9771, 0.3898, 0.9723, 0.3885, 0.9368, 0.8022, 0.8775, 0.816, 0.8802, 0.8203, 0.8974, 0.8046, 0.8943, 0.9286, 0.5904, 0.9303, 0.6286, 0.9164, 0.6291, 0.91, 0.5961, 0.9901, 0.6744, 0.9923, 0.727, 0.9694, 0.7106, 0.973, 0.6791, 0.02542, 0.9641, 0.02362, 0.9878, 0.001701, 0.9594, 0.0, 0.937, 0.7088, 0.9319, 0.7164, 0.8845, 0.7353, 0.8838, 0.7326, 0.9309, 0.7164, 0.8845, 0.7207, 0.8425, 0.7366, 0.842, 0.7353, 0.8838, 0.8623, 0.6813, 0.8594, 0.6337, 0.8813, 0.6344, 0.8828, 0.688, 0.8594, 0.6337, 0.86, 0.5907, 0.8825, 0.5803, 0.8813, 0.6344, 0.8657, 0.542, 0.8985, 0.3997, 0.9009, 0.4828, 0.8832, 0.535, 0.6925, 0.3324, 0.6963, 0.3709, 0.6707, 0.3751, 0.6673, 0.3356, 0.8064, 0.4554, 0.8142, 0.4017, 0.8388, 0.3997, 0.8355, 0.4484, 0.86, 0.5907, 0.8657, 0.542, 0.8832, 0.535, 0.8825, 0.5803, 0.5487, 0.4926, 0.5863, 0.4613, 0.6041, 0.4757, 0.5367, 0.5208, 0.8504, 0.7357, 0.8091, 0.5954, 0.8352, 0.6018, 0.8559, 0.6534, 0.8018, 0.5039, 0.8064, 0.4554, 0.8355, 0.4484, 0.833, 0.5025, 0.8649, 0.7724, 0.8675, 0.7338, 0.8847, 0.7363, 0.8794, 0.7756, 0.443, 0.8575, 0.4299, 0.8532, 0.4339, 0.8413, 0.443, 0.8411, 0.8019, 0.5471, 0.8018, 0.5039, 0.833, 0.5025, 0.8342, 0.5566, 0.05039, 0.7424, 0.002272, 0.7337, 0.005103, 0.7155, 0.03463, 0.7188, 0.0888, 0.6984, 0.0888, 0.7467, 0.06368, 0.7212, 0.06374, 0.6824, 0.5144, 0.9168, 0.5136, 0.8678, 0.5483, 0.8773, 0.5467, 0.9093, 0.5169, 0.8247, 0.5236, 0.777, 0.5465, 0.8036, 0.5483, 0.8364, 0.9502, 0.6467, 0.9263, 0.6551, 0.9045, 0.6425, 0.9174, 0.6367, 0.3891, 0.6596, 0.4072, 0.6213, 0.4389, 0.6064, 0.4286, 0.624, 0.8415, 0.9008, 0.8117, 0.9312, 0.8018, 0.9347, 0.8156, 0.9134, 0.9573, 0.4866, 0.958, 0.5323, 0.9351, 0.5147, 0.9322, 0.4801, 0.3858, 0.9346, 0.3858, 0.9862, 0.3648, 0.9712, 0.3654, 0.9196, 0.771, 0.7716, 0.7609, 0.8088, 0.7366, 0.8168, 0.7394, 0.7832, 0.3648, 0.9453, 0.3166, 0.9475, 0.3329, 0.9354, 0.3578, 0.9328, 0.5766, 0.9367, 0.5535, 0.9388, 0.5544, 0.916, 0.5752, 0.9158, 0.8635, 0.328, 0.8581, 0.3497, 0.8265, 0.3339, 0.701, 0.8442, 0.6939, 0.9011, 0.6707, 0.8911, 0.6756, 0.853, 0.6277, 0.5834, 0.6277, 0.622, 0.6176, 0.6243, 0.6198, 0.5984, 0.4509, 0.777, 0.4802, 0.7788, 0.4647, 0.8006, 0.4435, 0.8, 0.5136, 0.8231, 0.5136, 0.8722, 0.4923, 0.8698, 0.49, 0.8359, 0.5711, 0.9388, 0.5711, 0.9723, 0.5535, 0.9756, 0.5552, 0.9416, 0.5533, 0.9168, 0.5533, 0.9684, 0.5346, 0.9618, 0.5348, 0.9362, 0.9173, 0.215, 0.9442, 0.2207, 0.9212, 0.2382, 0.2186, 0.793, 0.2172, 0.7489, 0.2516, 0.7461, 0.2526, 0.791, 0.1569, 0.6869, 0.1595, 0.644, 0.1933, 0.6533, 0.19, 0.6988, 0.2328, 0.8429, 0.2186, 0.793, 0.2526, 0.791, 0.2544, 0.8254, 0.0888, 0.7467, 0.05039, 0.7424, 0.03463, 0.7188, 0.06368, 0.7212, 0.9458, 0.3349, 0.9431, 0.3835, 0.9206, 0.3659, 0.9189, 0.3335, 0.9444, 0.2764, 0.9443, 0.2874, 0.9173, 0.295, 0.9196, 0.2743, 0.9458, 0.2455, 0.9444, 0.2764, 0.9196, 0.2743, 0.9221, 0.2646, 0.6707, 0.8442, 0.6694, 0.8832, 0.6404, 0.8886, 0.6427, 0.8608, 0.3046, 0.9214, 0.3046, 0.9693, 0.2721, 0.9566, 0.2686, 0.9265, 0.3823, 0.6737, 0.3891, 0.6596, 0.4286, 0.624, 0.4129, 0.6553, 0.9999, 0.06183, 0.9799, 0.06173, 0.9873, 0.0, 1.0, 0.04264, 0.8397, 0.7843, 0.8472, 0.8376, 0.8286, 0.8477, 0.8214, 0.8062, 0.9656, 0.5877, 0.9651, 0.5445, 0.9828, 0.5391, 0.9828, 0.5787, 0.9523, 0.6847, 0.9578, 0.6367, 0.9694, 0.6636, 0.9682, 0.695, 0.3414, 0.7156, 0.3594, 0.7401, 0.3425, 0.7407, 0.3352, 0.7306, 0.7609, 0.8088, 0.794, 0.8176, 0.7561, 0.8292, 0.7366, 0.8168, 0.1595, 0.644, 0.1648, 0.5962, 0.1956, 0.6196, 0.1933, 0.6533, 0.5535, 0.777, 0.5131, 0.7755, 0.5047, 0.7534, 0.531, 0.7534, 0.2502, 0.6643, 0.2544, 0.5962, 0.2686, 0.6527, 0.2681, 0.6817, 0.8911, 0.3689, 0.9058, 0.3957, 0.8798, 0.3849, 0.87, 0.3661, 0.2511, 0.8442, 0.2328, 0.8429, 0.2544, 0.8254, 0.2663, 0.8284, 0.2241, 0.7008, 0.2502, 0.6643, 0.2681, 0.6817, 0.2534, 0.7053, 0.1579, 0.7359, 0.1569, 0.6869, 0.19, 0.6988, 0.1874, 0.7427, 0.2112, 0.8424, 0.208, 0.8957, 0.1909, 0.8824, 0.1897, 0.8507, 0.4508, 0.9642, 0.4435, 0.9162, 0.4801, 0.9114, 0.4801, 0.9431, 0.4435, 0.9162, 0.4444, 0.8722, 0.4761, 0.8823, 0.4801, 0.9114, 0.9579, 0.8903, 0.9643, 0.9288, 0.9436, 0.9266, 0.9395, 0.8942, 0.955, 0.4369, 0.9573, 0.4866, 0.9322, 0.4801, 0.9303, 0.4352, 0.2828, 0.8028, 0.2843, 0.8387, 0.2811, 0.8638, 0.2758, 0.8268, 0.6176, 0.8075, 0.6159, 0.8449, 0.5805, 0.8223, 0.5777, 0.7865, 0.5884, 0.6003, 0.6064, 0.6312, 0.5572, 0.6362, 0.5546, 0.6033, 0.6064, 0.6312, 0.6172, 0.6908, 0.5655, 0.6929, 0.5572, 0.6362, 0.6172, 0.6908, 0.6152, 0.7609, 0.5719, 0.7418, 0.5655, 0.6929, 0.6152, 0.7609, 0.6176, 0.8075, 0.5777, 0.7865, 0.5719, 0.7418, 0.6116, 0.6011, 0.6152, 0.6338, 0.6064, 0.6312, 0.5884, 0.6003, 0.2894, 0.6524, 0.2691, 0.7096, 0.2686, 0.7108, 0.2776, 0.6516, 0.2691, 0.7096, 0.2809, 0.7583, 0.2748, 0.7805, 0.2686, 0.7108, 0.2809, 0.7583, 0.2828, 0.8028, 0.2758, 0.8268, 0.2748, 0.7805, 0.9298, 0.4899, 0.9285, 0.5373, 0.9045, 0.5388, 0.9057, 0.4895, 0.3091, 0.6196, 0.308, 0.6578, 0.2894, 0.6524, 0.296, 0.6195, 0.308, 0.6578, 0.3073, 0.711, 0.2691, 0.7096, 0.2894, 0.6524, 0.9285, 0.5373, 0.9286, 0.5904, 0.91, 0.5961, 0.9045, 0.5388, 0.7015, 0.6016, 0.7312, 0.6064, 0.7312, 0.6289, 0.6907, 0.6228, 0.6302, 0.9027, 0.6278, 0.8618, 0.6427, 0.8608, 0.6404, 0.8886, 0.6404, 0.8886, 0.6385, 0.9218, 0.6302, 0.9027, 0.6608, 0.5884, 0.7015, 0.6016, 0.6907, 0.6228, 0.6488, 0.6029, 0.2143, 0.9344, 0.2143, 0.9724, 0.1882, 0.9559, 0.7108, 0.5806, 0.7487, 0.5775, 0.7312, 0.6064, 0.7015, 0.6016, 0.6591, 0.5709, 0.6608, 0.5884, 0.6278, 0.5712, 0.6707, 0.8442, 0.6427, 0.8608, 0.632, 0.8442, 0.6368, 0.9468, 0.6385, 0.9218, 0.6707, 0.9365, 0.6488, 0.6029, 0.6278, 0.5712, 0.6608, 0.5884, 0.6907, 0.6228, 0.671, 0.6232, 0.6488, 0.6029, 0.3382, 0.8469, 0.342, 0.8726, 0.3213, 0.8734, 0.318, 0.8489, 0.3421, 0.8138, 0.3382, 0.8469, 0.318, 0.8489, 0.3166, 0.8178, 0.342, 0.8726, 0.3382, 0.8469, 0.3624, 0.845, 0.3633, 0.8699, 0.3382, 0.8469, 0.3421, 0.8138, 0.364, 0.8133, 0.3624, 0.845, 0.8999, 0.9116, 0.9025, 0.9436, 0.8798, 0.9606, 0.8812, 0.9389, 0.3872, 0.8447, 0.3885, 0.8829, 0.3633, 0.8699, 0.3624, 0.845, 0.9923, 0.6367, 0.9901, 0.6744, 0.973, 0.6791, 0.9772, 0.6542, 0.3885, 0.7917, 0.3872, 0.8447, 0.3624, 0.845, 0.364, 0.8133, 0.9326, 0.5981, 0.9303, 0.5674, 0.9479, 0.5638, 0.948, 0.6038, 0.9303, 0.5674, 0.932, 0.5367, 0.9532, 0.5323, 0.9479, 0.5638, 0.9559, 0.6362, 0.948, 0.6038, 0.962, 0.6007, 0.9651, 0.633, 0.948, 0.6038, 0.9479, 0.5638, 0.9625, 0.562, 0.962, 0.6007, 0.9479, 0.5638, 0.9532, 0.5323, 0.9651, 0.5411, 0.9625, 0.562, 0.08474, 0.9301, 0.08474, 0.9775, 0.05411, 0.9702, 0.05705, 0.9478, 0.9878, 0.3997, 0.9871, 0.4412, 0.958, 0.4413, 0.9607, 0.4115, 0.4209, 0.7535, 0.4091, 0.7373, 0.4381, 0.7336, 0.4435, 0.7417, 0.9384, 0.9257, 0.9384, 0.9737, 0.9072, 0.9747, 0.9122, 0.9419, 0.4127, 0.9474, 0.4294, 0.9368, 0.4294, 0.9685, 0.419, 0.9802, 0.7366, 0.842, 0.7207, 0.8425, 0.7174, 0.8304, 0.7279, 0.8273, 0.9776, 0.8932, 0.9809, 0.9361, 0.9672, 0.9125, 0.9659, 0.8885, 0.9932, 0.1311, 0.9924, 0.1847, 0.9816, 0.1844, 0.9793, 0.1383, 0.9924, 0.1847, 0.9939, 0.2329, 0.9845, 0.2169, 0.9816, 0.1844, 0.7174, 0.8304, 0.7176, 0.7982, 0.7285, 0.7947, 0.7279, 0.8273, 0.7176, 0.7982, 0.7174, 0.8304, 0.7034, 0.8372, 0.7045, 0.8037, 0.7187, 0.7546, 0.7061, 0.7679, 0.7071, 0.7398, 0.7176, 0.717, 0.7296, 0.7485, 0.7187, 0.7546, 0.7176, 0.717, 0.7278, 0.7097, 0.7285, 0.7947, 0.7176, 0.7982, 0.7187, 0.7546, 0.7296, 0.7485, 0.7176, 0.7982, 0.7045, 0.8037, 0.7061, 0.7679, 0.7187, 0.7546, 0.9809, 0.7843, 0.9775, 0.8326, 0.9653, 0.8248, 0.9699, 0.7915, 0.7206, 0.6935, 0.7351, 0.6863, 0.7278, 0.7097, 0.7176, 0.717, 0.9939, 0.07751, 0.9932, 0.1311, 0.9793, 0.1383, 0.9823, 0.09958, 0.4299, 0.8411, 0.4299, 0.8213, 0.4424, 0.8212, 0.4424, 0.8353, 0.49, 0.8359, 0.4923, 0.8698, 0.4732, 0.8716, 0.4645, 0.8372, 0.4645, 0.8372, 0.4732, 0.8716, 0.4559, 0.8706, 0.4461, 0.8368, 0.5911, 0.8914, 0.5924, 0.9162, 0.5752, 0.9158, 0.5747, 0.8814, 0.4647, 0.8006, 0.4645, 0.8372, 0.4461, 0.8368, 0.4435, 0.8, 0.4878, 0.8028, 0.49, 0.8359, 0.4645, 0.8372, 0.4647, 0.8006, 0.5733, 0.8475, 0.5747, 0.8814, 0.5547, 0.8787, 0.5594, 0.8449, 0.5747, 0.8814, 0.5752, 0.9158, 0.5544, 0.916, 0.5547, 0.8787, 0.5861, 0.9752, 0.5711, 0.9611, 0.5861, 0.9551, 0.4, 0.7855, 0.3866, 0.7917, 0.3869, 0.7781, 0.3732, 0.7591, 0.3869, 0.7781, 0.3866, 0.7917, 0.3725, 0.7784, 0.5999, 0.9388, 0.5766, 0.9367, 0.5752, 0.9158, 0.5924, 0.9162, 0.5096, 0.7802, 0.5136, 0.8231, 0.49, 0.8359, 0.4878, 0.8028, 0.5714, 0.9388, 0.5861, 0.9551, 0.5711, 0.9611, 0.3869, 0.7781, 0.4039, 0.7658, 0.4, 0.7855, 0.9736, 0.0, 0.9799, 0.009721, 0.9738, 0.03087, 0.9614, 0.01091, 0.9614, 0.01091, 0.9738, 0.03087, 0.9593, 0.04489, 0.9481, 0.02408, 0.7829, 0.9602, 0.783, 0.9878, 0.764, 0.9795, 0.7609, 0.9585, 0.783, 0.9329, 0.7829, 0.9602, 0.7609, 0.9585, 0.7613, 0.9371, 0.7609, 0.9446, 0.7609, 0.9828, 0.7366, 0.966, 0.7399, 0.9489, 0.7599, 0.9329, 0.7609, 0.9446, 0.7399, 0.9489, 0.7383, 0.9368, 0.6189, 0.9184, 0.6141, 0.9668, 0.6041, 0.9479, 0.6051, 0.9207, 0.6189, 0.8449, 0.6157, 0.8676, 0.6048, 0.8691, 0.6074, 0.848, 0.9852, 0.2455, 0.989, 0.2788, 0.9748, 0.2791, 0.9737, 0.2501, 0.6265, 0.712, 0.6269, 0.7392, 0.6189, 0.7416, 0.6176, 0.7124, 0.6269, 0.6852, 0.6203, 0.6866, 0.6218, 0.6608, 0.6262, 0.6605, 0.6048, 0.8691, 0.5999, 0.8681, 0.6036, 0.8485, 0.6074, 0.848, 0.6265, 0.712, 0.6176, 0.7124, 0.6203, 0.6866, 0.6269, 0.6852, 0.9856, 0.33, 0.989, 0.3543, 0.9755, 0.3513, 0.9724, 0.3309, 0.9848, 0.3035, 0.9856, 0.33, 0.9724, 0.3309, 0.9721, 0.305, 0.9104, 0.3178, 0.9153, 0.3365, 0.8979, 0.3365, 0.6157, 0.8676, 0.6148, 0.8939, 0.6039, 0.8938, 0.6048, 0.8691, 0.316, 0.6104, 0.3091, 0.6104, 0.3118, 0.5993, 0.3158, 0.5962, 0.989, 0.2788, 0.9848, 0.3035, 0.9721, 0.305, 0.9748, 0.2791, 0.6176, 0.7504, 0.627, 0.7416, 0.627, 0.7604, 0.8286, 0.8477, 0.8309, 0.8751, 0.8147, 0.8722, 0.8096, 0.847, 0.6579, 0.7111, 0.6535, 0.7341, 0.6331, 0.7372, 0.6451, 0.713, 0.6535, 0.7341, 0.651, 0.7775, 0.6278, 0.7781, 0.6331, 0.7372, 0.651, 0.7775, 0.6567, 0.811, 0.6438, 0.8133, 0.6278, 0.7781, 0.82, 0.7713, 0.8214, 0.8062, 0.8027, 0.8034, 0.8074, 0.7669, 0.8214, 0.8062, 0.8286, 0.8477, 0.8096, 0.847, 0.8027, 0.8034, 0.1461, 0.9502, 0.1332, 0.9129, 0.1545, 0.8785, 0.1545, 0.8969, 0.1332, 0.9129, 0.1284, 0.8839, 0.1473, 0.8619, 0.1545, 0.8785, 0.7012, 0.7083, 0.7004, 0.7461, 0.6535, 0.7341, 0.6579, 0.7111, 0.7003, 0.7981, 0.7012, 0.8442, 0.6567, 0.811, 0.651, 0.7775, 0.9395, 0.9596, 0.9411, 0.9288, 0.9625, 0.9303, 0.9616, 0.963, 0.9398, 0.9885, 0.9395, 0.9596, 0.9616, 0.963, 0.9625, 0.994, 0.0376, 0.977, 0.03874, 0.9441, 0.05122, 0.9482, 0.04881, 0.9813, 0.03874, 0.9441, 0.03793, 0.9125, 0.05122, 0.9165, 0.05122, 0.9482, 0.7117, 0.9947, 0.7012, 0.9629, 0.714, 0.9624, 0.7232, 0.994, 0.7012, 0.9629, 0.7098, 0.932, 0.7232, 0.9319, 0.714, 0.9624, 0.02708, 0.9725, 0.02699, 0.9412, 0.03874, 0.9441, 0.0376, 0.977, 0.02699, 0.9412, 0.02542, 0.9116, 0.03793, 0.9125, 0.03874, 0.9441, 0.9439, 0.7056, 0.9502, 0.7445, 0.9222, 0.7206, 0.9132, 0.6841, 0.9263, 0.6551, 0.9342, 0.6778, 0.906, 0.6612, 0.9045, 0.6425, 0.4072, 0.6213, 0.4172, 0.6051, 0.4435, 0.591, 0.4389, 0.6064, 0.9342, 0.6778, 0.9439, 0.7056, 0.9132, 0.6841, 0.906, 0.6612, 0.2681, 0.6817, 0.2685, 0.7377, 0.2516, 0.7461, 0.2534, 0.7053, 0.2685, 0.7377, 0.2686, 0.7904, 0.2526, 0.791, 0.2516, 0.7461, 0.2686, 0.7904, 0.2663, 0.8284, 0.2544, 0.8254, 0.2526, 0.791, 0.5161, 0.5978, 0.509, 0.6602, 0.4858, 0.6548, 0.4961, 0.5834, 0.509, 0.6602, 0.505, 0.7149, 0.4771, 0.7132, 0.4858, 0.6548, 0.505, 0.7149, 0.5047, 0.7534, 0.4724, 0.7526, 0.4771, 0.7132, 0.4961, 0.5834, 0.4858, 0.6548, 0.4653, 0.6637, 0.4757, 0.6096, 0.4858, 0.6548, 0.4771, 0.7132, 0.4536, 0.7144, 0.4653, 0.6637, 0.4771, 0.7132, 0.4724, 0.7526, 0.4443, 0.7513, 0.4536, 0.7144, 0.1874, 0.7427, 0.19, 0.6988, 0.2117, 0.713, 0.2024, 0.7755, 0.19, 0.6988, 0.1933, 0.6533, 0.2172, 0.6583, 0.2117, 0.713, 0.5296, 0.7198, 0.531, 0.7534, 0.5047, 0.7534, 0.505, 0.7149, 0.4732, 0.777, 0.4435, 0.7696, 0.4443, 0.7513, 0.4724, 0.7526, 0.1926, 0.8424, 0.1755, 0.8077, 0.2024, 0.7755, 0.2172, 0.7902, 0.05411, 0.8349, 0.05435, 0.8022, 0.07794, 0.8055, 0.07818, 0.8404, 0.07818, 0.8404, 0.07794, 0.8055, 0.09482, 0.812, 0.09411, 0.8449, 0.08375, 0.9281, 0.08185, 0.8893, 0.09482, 0.8933, 0.09417, 0.9301, 0.08185, 0.8893, 0.07818, 0.8404, 0.09411, 0.8449, 0.09482, 0.8933, 0.06819, 0.9219, 0.06182, 0.8841, 0.08185, 0.8893, 0.08375, 0.9281, 0.06182, 0.8841, 0.05411, 0.8349, 0.07818, 0.8404, 0.08185, 0.8893, 0.8117, 0.9312, 0.8415, 0.9605, 0.8155, 0.956, 0.8018, 0.9347, 0.958, 0.3997, 0.955, 0.4369, 0.9303, 0.4352, 0.9326, 0.4045, 0.9643, 0.7843, 0.9604, 0.8338, 0.942, 0.8441, 0.9454, 0.8053, 0.9396, 0.7801, 0.9229, 0.7627, 0.9201, 0.7445, 0.9326, 0.7536, 0.03341, 0.7604, 0.06288, 0.7662, 0.06238, 0.7928, 0.02884, 0.7861, 0.2172, 0.9032, 0.2196, 0.869, 0.2344, 0.8718, 0.2334, 0.9021, 0.2288, 0.9362, 0.2172, 0.9032, 0.2334, 0.9021, 0.2407, 0.9352, 0.003511, 0.7526, 0.03341, 0.7604, 0.02884, 0.7861, 0.0, 0.7735, 0.2624, 0.8915, 0.2656, 0.9468, 0.2407, 0.9352, 0.2334, 0.9021, 0.5124, 0.8722, 0.5087, 0.9224, 0.4801, 0.9116, 0.4879, 0.8789, 0.0888, 0.7467, 0.0888, 0.7949, 0.06238, 0.7928, 0.06288, 0.7662, 0.2656, 0.8525, 0.2624, 0.8915, 0.2334, 0.9021, 0.2344, 0.8718, 0.0299, 0.6287, 0.06365, 0.6276, 0.06374, 0.6824, 0.03011, 0.6776, 0.03011, 0.6776, 0.06374, 0.6824, 0.06368, 0.7212, 0.03463, 0.7188, 0.06365, 0.6276, 0.0299, 0.6287, 0.034, 0.5986, 0.06335, 0.5962, 0.1569, 0.8812, 0.1634, 0.849, 0.1897, 0.8507, 0.1909, 0.8824, 0.0005396, 0.6831, 0.03011, 0.6776, 0.03463, 0.7188, 0.005103, 0.7155, 0.0001382, 0.6415, 0.0299, 0.6287, 0.03011, 0.6776, 0.0005396, 0.6831, 0.969, 0.3341, 0.9721, 0.3787, 0.9484, 0.3706, 0.9458, 0.3361, 0.9721, 0.2907, 0.969, 0.3341, 0.9458, 0.3361, 0.9478, 0.291, 0.08869, 0.5979, 0.0888, 0.6249, 0.06365, 0.6276, 0.06335, 0.5962, 0.9697, 0.2455, 0.9721, 0.2907, 0.9478, 0.291, 0.9517, 0.2571, 0.8825, 0.5803, 0.8832, 0.535, 0.9009, 0.4828, 0.9045, 0.5497, 0.6286, 0.1506, 0.6287, 0.08398, 0.6374, 0.08323, 0.6385, 0.1498, 0.8594, 0.5866, 0.8559, 0.6534, 0.8352, 0.6018, 0.8342, 0.5566, 0.6497, 0.3779, 0.6447, 0.3327, 0.6673, 0.3356, 0.6707, 0.3751, 0.8594, 0.4039, 0.8586, 0.4557, 0.8355, 0.4484, 0.8388, 0.3997, 0.8586, 0.4557, 0.8574, 0.5185, 0.833, 0.5025, 0.8355, 0.4484, 0.8574, 0.5185, 0.8594, 0.5866, 0.8342, 0.5566, 0.833, 0.5025, 0.6321, 0.3792, 0.6278, 0.3339, 0.6447, 0.3327, 0.6497, 0.3779, 0.6278, 0.3339, 0.6287, 0.282, 0.6431, 0.2809, 0.6447, 0.3327, 0.6287, 0.282, 0.6295, 0.2191, 0.6413, 0.2182, 0.6431, 0.2809, 0.6295, 0.2191, 0.6286, 0.1506, 0.6385, 0.1498, 0.6413, 0.2182, 0.8794, 0.7756, 0.8847, 0.7363, 0.9045, 0.7329, 0.8922, 0.7776, 0.8847, 0.7363, 0.8828, 0.688, 0.904, 0.681, 0.9045, 0.7329, 0.8828, 0.688, 0.8813, 0.6344, 0.9031, 0.6182, 0.904, 0.681, 0.8813, 0.6344, 0.8825, 0.5803, 0.9045, 0.5497, 0.9031, 0.6182, 0.8091, 0.5954, 0.8019, 0.5471, 0.8342, 0.5566, 0.8352, 0.6018, 0.4126, 0.8322, 0.4143, 0.8006, 0.4285, 0.8032, 0.4291, 0.8352, 0.4119, 0.9062, 0.4118, 0.8731, 0.4299, 0.8763, 0.4299, 0.9092, 0.4118, 0.8731, 0.4126, 0.8322, 0.4291, 0.8352, 0.4299, 0.8763, 0.3897, 0.9308, 0.3885, 0.8831, 0.4118, 0.8731, 0.4119, 0.9062, 0.428, 0.9368, 0.3897, 0.9308, 0.4119, 0.9062, 0.4299, 0.9092, 0.5136, 0.8678, 0.5169, 0.8247, 0.5483, 0.8364, 0.5483, 0.8773, 0.3484, 0.6422, 0.3352, 0.6845, 0.3166, 0.6562, 0.3244, 0.6424, 0.3885, 0.8831, 0.3901, 0.8404, 0.4126, 0.8322, 0.4118, 0.8731, 0.8879, 0.7844, 0.8899, 0.8146, 0.876, 0.8146, 0.876, 0.7843, 0.8899, 0.8146, 0.8991, 0.8536, 0.8695, 0.8536, 0.876, 0.8146, 0.8991, 0.8536, 0.9019, 0.8848, 0.8696, 0.8848, 0.8695, 0.8536, 0.9523, 0.7768, 0.9502, 0.7278, 0.9694, 0.7344, 0.9675, 0.7647, 0.9072, 0.9116, 0.8594, 0.9116, 0.8696, 0.8848, 0.9019, 0.8848, 0.9502, 0.7278, 0.9523, 0.6847, 0.9682, 0.695, 0.9694, 0.7344, 0.971, 0.6362, 0.9656, 0.5877, 0.9828, 0.5787, 0.9824, 0.61, 0.9651, 0.5445, 0.9716, 0.4959, 0.9827, 0.5087, 0.9828, 0.5391, 0.7742, 0.3046, 0.7776, 0.3403, 0.7313, 0.3454, 0.7264, 0.3139, 0.9522, 0.1893, 0.9442, 0.2207, 0.9173, 0.215, 0.9254, 0.1795, 0.8265, 0.3339, 0.8203, 0.2983, 0.8534, 0.2932, 0.8635, 0.328, 0.8203, 0.2983, 0.7973, 0.2655, 0.8272, 0.2613, 0.8534, 0.2932, 0.7776, 0.3403, 0.7742, 0.3046, 0.8203, 0.2983, 0.8265, 0.3339, 0.7742, 0.3046, 0.7581, 0.271, 0.7973, 0.2655, 0.8203, 0.2983, 0.9593, 0.1543, 0.9522, 0.1893, 0.9254, 0.1795, 0.9382, 0.1457, 0.7581, 0.271, 0.7742, 0.3046, 0.7264, 0.3139, 0.7209, 0.2792, 0.7598, 0.3626, 0.6963, 0.3709, 0.7313, 0.3454, 0.7776, 0.3403, 0.6939, 0.9011, 0.701, 0.9395, 0.6757, 0.9231, 0.6707, 0.8911, 0.6963, 0.3709, 0.6925, 0.3324, 0.7264, 0.3139, 0.7313, 0.3454, 0.6925, 0.3324, 0.6872, 0.2805, 0.7209, 0.2792, 0.7264, 0.3139, 0.3621, 0.9069, 0.3342, 0.9126, 0.3399, 0.8905, 0.3648, 0.8829, 0.3578, 0.9328, 0.3329, 0.9354, 0.3342, 0.9126, 0.3621, 0.9069, 0.8592, 0.9008, 0.8592, 0.9314, 0.8415, 0.9339, 0.8427, 0.9105, 0.8592, 0.9314, 0.8592, 0.9619, 0.8427, 0.9577, 0.8415, 0.9339, 0.9801, 0.9361, 0.9801, 0.9832, 0.9643, 0.9733, 0.9651, 0.949, 0.6277, 0.622, 0.6277, 0.6605, 0.6198, 0.651, 0.6176, 0.6243, 0.5346, 0.9917, 0.5277, 0.9908, 0.5331, 0.9692, 0.5277, 0.9908, 0.5211, 0.9675, 0.5331, 0.9692, 0.1267, 0.9685, 0.1125, 0.9618, 0.0994, 0.9213, 0.1284, 0.9155, 0.0994, 0.9213, 0.09879, 0.8916, 0.1284, 0.9155, 0.1284, 0.9155, 0.09879, 0.8916, 0.1284, 0.8626, 0.09879, 0.8916, 0.09663, 0.8619, 0.1284, 0.8626, 0.7041, 0.7957, 0.7207, 0.8425, 0.7012, 0.844, 0.7366, 0.842, 0.7207, 0.8425, 0.7366, 0.7937, 0.7366, 0.7937, 0.7207, 0.8425, 0.7041, 0.7957, 0.9368, 6.603e-06, 0.9481, 0.1457, 0.929, 0.0, 0.929, 0.0, 0.9481, 0.1457, 0.9173, 0.1457, 0.1569, 0.9457, 0.1882, 0.9344, 0.1882, 0.9716, 0.05411, 0.8022, 0.05028, 0.8666, 0.03117, 0.833, 0.03117, 0.833, 0.05028, 0.8666, 0.0, 0.9, 0.05028, 0.8666, 0.05411, 0.9116, 0.0, 0.9, 0.5172, 0.9416, 0.5339, 0.9431, 0.5331, 0.9692, 0.5211, 0.9675, 0.5172, 0.9416, 0.5136, 0.9168, 0.5339, 0.9431, 0.5339, 0.9431, 0.5136, 0.9168, 0.5346, 0.9183, 0.4172, 0.6051, 0.4072, 0.6213, 0.4006, 0.5947, 0.4006, 0.5947, 0.4072, 0.6213, 0.3484, 0.6422, 0.4072, 0.6213, 0.3891, 0.6596, 0.3484, 0.6422, 0.3823, 0.6737, 0.3484, 0.6422, 0.3891, 0.6596, 0.3484, 0.6422, 0.3823, 0.6737, 0.3352, 0.6845, 0.3352, 0.6845, 0.3823, 0.6737, 0.3414, 0.7156, 0.3823, 0.6737, 0.3913, 0.7099, 0.3414, 0.7156, 0.4091, 0.7373, 0.3594, 0.7401, 0.3414, 0.7156, 0.3913, 0.7099, 0.3594, 0.7401, 0.4091, 0.7373, 0.3732, 0.7591, 0.3732, 0.7591, 0.4039, 0.7658, 0.3869, 0.7781, 0.4091, 0.7373, 0.4209, 0.7535, 0.4039, 0.7658, 0.4091, 0.7373, 0.4039, 0.7658, 0.3732, 0.7591, 0.4306, 0.2116, 0.3905, 0.2858, 0.3619, 0.2762, 0.4198, 0.1692, 0.7553, 0.5418, 0.7547, 0.5076, 0.7701, 0.5162, 0.7719, 0.5571, 0.5111, 0.5238, 0.5487, 0.4926, 0.5367, 0.5208, 0.4762, 0.5568, 0.6278, 0.8618, 0.632, 0.8442, 0.6427, 0.8608, 0.9593, 0.2455, 0.9212, 0.2382, 0.9442, 0.2207, 0.3858, 0.9346, 0.3654, 0.9196, 0.3858, 0.8829, 0.9008, 0.1836, 0.8993, 0.09516, 0.917, 0.09002, 0.9167, 0.18, 0.96, 0.1723, 0.9609, 0.07969, 0.9793, 0.07751, 0.9792, 0.1715, 0.9593, 0.2449, 0.96, 0.1723, 0.9792, 0.1715, 0.9793, 0.2455, 0.3458, 0.3432, 0.3557, 0.3348, 0.3602, 0.3561, 0.7868, 0.4536, 0.7882, 0.3999, 0.8018, 0.3997, 0.8003, 0.4539, 0.9809, 0.85, 0.9809, 0.7878, 0.9947, 0.7843, 0.9947, 0.8477, 0.8835, 0.175, 0.8837, 0.04825, 0.8971, 0.04818, 0.897, 0.1773, 0.8834, 0.3415, 0.8844, 0.2452, 0.8979, 0.249, 0.8968, 0.3469, 0.7871, 0.4798, 0.7868, 0.4536, 0.8003, 0.4539, 0.7997, 0.482, 0.8844, 0.2452, 0.8835, 0.175, 0.897, 0.1773, 0.8979, 0.249, 0.9035, 0.2634, 0.9008, 0.1836, 0.9167, 0.18, 0.917, 0.2619, 0.9809, 0.9122, 0.9809, 0.85, 0.9947, 0.8477, 0.9947, 0.9111, 0.7858, 0.5181, 0.7871, 0.4798, 0.7997, 0.482, 0.7993, 0.521, 0.8993, 0.09516, 0.8979, 0.006734, 0.9173, 0.0, 0.917, 0.09002, 0.7846, 0.6376, 0.7851, 0.5686, 0.7998, 0.5725, 0.8008, 0.6428, 0.9038, 0.2862, 0.9035, 0.2634, 0.917, 0.2619, 0.9173, 0.2863, 0.7851, 0.5686, 0.7858, 0.5181, 0.7993, 0.521, 0.7998, 0.5725, 0.784, 0.6797, 0.7846, 0.6376, 0.8008, 0.6428, 0.8018, 0.6863, 0.9021, 0.3171, 0.9038, 0.2862, 0.9173, 0.2863, 0.9156, 0.3178, 0.9395, 0.8526, 0.9072, 0.8424, 0.9395, 0.8244, 0.8659, 0.9116, 0.8798, 0.961, 0.8594, 0.9661, 0.8681, 0.9275, 0.8594, 0.9661, 0.8798, 0.961, 0.8688, 0.994, 0.3458, 0.3432, 0.3452, 0.2998, 0.3555, 0.3214, 0.3557, 0.3348, 0.3763, 0.392, 0.3458, 0.3432, 0.3602, 0.3561, 0.3699, 0.3785, 0.9266, 0.9257, 0.9072, 0.8424, 0.9395, 0.8526, 0.9356, 0.8821, 0.8798, 0.961, 0.8798, 0.9994, 0.8688, 0.994, 0.9072, 0.8424, 0.9315, 0.7843, 0.9395, 0.8244, 0.5108, 0.5122, 0.5461, 0.4829, 0.5487, 0.4926, 0.5111, 0.5238, 0.7478, 0.5378, 0.7472, 0.5057, 0.7547, 0.5076, 0.7553, 0.5418, 0.0888, 0.6984, 0.0888, 0.6249, 0.09663, 0.6209, 0.09663, 0.6992, 1.0, 0.06898, 0.9813, 0.06888, 0.9799, 0.06173, 0.9999, 0.06183, 0.6857, 0.94, 0.6804, 0.9531, 0.6707, 0.9534, 0.6763, 0.9395, 0.5461, 0.4829, 0.5813, 0.4536, 0.5863, 0.4613, 0.5487, 0.4926, 0.8018, 0.8697, 0.8147, 0.8722, 0.816, 0.8802, 0.8022, 0.8775, 0.6804, 0.9531, 0.6857, 0.9703, 0.6763, 0.9717, 0.6707, 0.9534, 0.7598, 0.3626, 0.8089, 0.3561, 0.8176, 0.3634, 0.7652, 0.3702, 0.7366, 0.9329, 0.7366, 0.9083, 0.7439, 0.904, 0.7438, 0.9303, 0.8147, 0.8722, 0.8309, 0.8751, 0.8333, 0.8832, 0.816, 0.8802, 0.3974, 0.2871, 0.3847, 0.3142, 0.3766, 0.3127, 0.3905, 0.2858, 0.7499, 0.6211, 0.7487, 0.5775, 0.7563, 0.5841, 0.7575, 0.6306, 0.6497, 0.3779, 0.6707, 0.3751, 0.6702, 0.3836, 0.6478, 0.3866, 0.7012, 0.7083, 0.6579, 0.7111, 0.6548, 0.7039, 0.7006, 0.701, 0.8089, 0.3561, 0.8581, 0.3497, 0.87, 0.3565, 0.8176, 0.3634, 0.5592, 0.1667, 0.5218, 0.1465, 0.5232, 0.1359, 0.5631, 0.1575, 0.7487, 0.5775, 0.7478, 0.5378, 0.7553, 0.5418, 0.7563, 0.5841, 0.8649, 0.7724, 0.8794, 0.7756, 0.8839, 0.7843, 0.8685, 0.781, 0.3091, 0.6196, 0.296, 0.6195, 0.2948, 0.6118, 0.3087, 0.612, 0.0888, 0.7467, 0.0888, 0.6984, 0.09663, 0.6992, 0.09663, 0.7507, 0.6707, 0.3751, 0.6963, 0.3709, 0.6975, 0.3791, 0.6702, 0.3836, 0.0888, 0.7949, 0.0888, 0.7467, 0.09663, 0.7507, 0.09663, 0.8022, 0.6116, 0.6011, 0.5884, 0.6003, 0.5892, 0.5927, 0.6132, 0.5934, 0.9164, 0.6291, 0.9303, 0.6286, 0.9293, 0.6362, 0.9145, 0.6367, 0.5884, 0.6003, 0.5546, 0.6033, 0.5535, 0.5957, 0.5892, 0.5927, 0.6963, 0.3709, 0.7598, 0.3626, 0.7652, 0.3702, 0.6975, 0.3791, 0.5232, 0.1359, 0.4833, 0.1142, 0.4957, 0.0288, 0.5533, 0.06, 0.1082, 0.3002, 0.03264, 0.3135, 0.01985, 0.2252, 0.09884, 0.225, 0.1082, 0.3002, 0.09884, 0.225, 0.2305, 0.2774, 0.09884, 0.225, 0.06681, 0.1562, 0.2578, 0.189, 0.1082, 0.3002, 0.2377, 0.3757, 0.09854, 0.4357, 0.09854, 0.4357, 0.03264, 0.3135, 0.1082, 0.3002, 0.01985, 0.2252, 0.06681, 0.1562, 0.09884, 0.225, 0.0, 0.2775, 0.003968, 0.245, 0.03264, 0.3135, 0.01985, 0.2252, 0.03264, 0.3135, 0.003968, 0.245, 0.2578, 0.189, 0.2365, 0.2361, 0.09884, 0.225, 0.2377, 0.3757, 0.1082, 0.3002, 0.232, 0.3104, 0.2365, 0.2361, 0.2305, 0.2774, 0.09884, 0.225, 0.232, 0.3104, 0.1082, 0.3002, 0.2305, 0.2774, 0.1131, 0.07812, 0.2902, 0.1267, 0.2578, 0.189, 0.06681, 0.1562, 0.2817, 0.4602, 0.1241, 0.5167, 0.09854, 0.4357, 0.2377, 0.3757, 0.3166, 0.5248, 0.2508, 0.5605, 0.2817, 0.4602, 0.1851, 0.5962, 0.1241, 0.5167, 0.2508, 0.5605, 0.1594, 0.0, 0.2285, 0.04111, 0.1131, 0.07812, 0.3166, 0.09164, 0.2902, 0.1267, 0.2285, 0.04111, 0.1131, 0.07812, 0.2285, 0.04111, 0.2902, 0.1267, 0.2817, 0.4602, 0.2508, 0.5605, 0.1241, 0.5167, 0.7758, 0.9282, 0.7756, 0.8742, 0.7891, 0.8725, 0.7893, 0.9275, 0.09663, 0.6822, 0.145, 0.6116, 0.1569, 0.5962, 0.1211, 0.6826, 0.3452, 0.2998, 0.3458, 0.3432, 0.3205, 0.3447, 0.3166, 0.3129, 0.7709, 0.6524, 0.7714, 0.6186, 0.7846, 0.6376, 0.784, 0.6797, 0.1407, 0.8597, 0.1064, 0.8336, 0.1321, 0.8178, 0.1569, 0.8619, 0.3458, 0.3432, 0.3763, 0.392, 0.3361, 0.3628, 0.3205, 0.3447, 0.7714, 0.6186, 0.7719, 0.5571, 0.7851, 0.5686, 0.7846, 0.6376, 0.4357, 0.4884, 0.4762, 0.5568, 0.473, 0.5834, 0.4275, 0.5067, 0.1064, 0.8336, 0.09692, 0.7964, 0.1227, 0.7779, 0.1321, 0.8178, 0.6108, 0.09119, 0.5533, 0.06, 0.5632, 0.03501, 0.6278, 0.07001, 0.3763, 0.392, 0.3952, 0.4201, 0.3821, 0.43, 0.3361, 0.3628, 0.4578, 0.09902, 0.4198, 0.1692, 0.4135, 0.1576, 0.4384, 0.07803, 0.09692, 0.7964, 0.09814, 0.7451, 0.1212, 0.7473, 0.1227, 0.7779, 0.4957, 0.0288, 0.4578, 0.09902, 0.4384, 0.07803, 0.4987, 0.0, 0.87, 0.1717, 0.8701, 0.0587, 0.8837, 0.04825, 0.8835, 0.175, 0.5533, 0.06, 0.4957, 0.0288, 0.4987, 0.0, 0.5632, 0.03501, 0.09814, 0.7451, 0.09663, 0.6822, 0.1211, 0.6826, 0.1212, 0.7473, 0.4762, 0.5568, 0.5367, 0.5208, 0.5409, 0.543, 0.473, 0.5834, 0.5367, 0.5208, 0.6041, 0.4757, 0.6278, 0.4932, 0.5409, 0.543, 0.3952, 0.4201, 0.4357, 0.4884, 0.4275, 0.5067, 0.3821, 0.43, 0.8701, 0.0587, 0.8714, 0.03081, 0.8844, 0.001103, 0.8837, 0.04825, 0.7617, 0.8878, 0.7618, 0.8499, 0.7758, 0.8317, 0.7756, 0.8742])
me_cube_013.use_remesh_preserve_volume = False
me_cube_013.use_remesh_preserve_attributes = False
me_cube_013.use_mirror_vertex_groups = False
me_cube_013.update()
me_cube_022 = bpy.data.meshes.new('Cube.022')
me_cube_022.from_pydata([(-1.0, -1.0, -1.0), (-1.0, -1.0, 1.0), (-1.0, 1.0, -1.0), (-1.0, 1.0, 1.0), (1.0, -1.0, -1.0), (1.0, -1.0, 1.0), (1.0, 1.0, -1.0), (1.0, 1.0, 1.0)], [], [(0, 1, 3, 2), (2, 3, 7, 6), (6, 7, 5, 4), (4, 5, 1, 0), (2, 6, 4, 0), (7, 3, 1, 5)])
me_cube_022.use_remesh_preserve_volume = False
me_cube_022.use_remesh_preserve_attributes = False
me_cube_022.use_mirror_vertex_groups = False
me_cube_022.update()

# ---- objects
ob_collider = bpy.data.objects.new('collider', me_cube_029)
ob_rockycurved = bpy.data.objects.new('rockyCurved', me_cube_013)
ob_cube_022 = bpy.data.objects.new('Cube.022', me_cube_022)

# ---- transforms, parenting, visibility, modifiers, constraints
ob_collider.location = (0.0, 0.0, 0.0)
ob_collider.lineart.crease_threshold = 0.0
ob_rockycurved.location = (0.0, 0.0, -0.024)
ob_rockycurved.lineart.crease_threshold = 0.0
ob_cube_022.location = (0.0, 0.0, -0.4297)
ob_cube_022.scale = (15.0, 15.0, 0.25)
ob_cube_022.hide_viewport = True
ob_cube_022.lineart.crease_threshold = 0.0

# ---- collection membership
col_collection_1_007.objects.link(ob_collider)
col_collection_1_007.objects.link(ob_rockycurved)
col_collection_1_007.objects.link(ob_cube_022)

# ---- scene / render settings (as saved in the file)
scene.frame_start = 1; scene.frame_end = 250; scene.frame_set(1)
scene.render.engine = 'BLENDER_EEVEE_NEXT'
scene.render.image_settings.exr_codec = 'NONE'
scene.render.resolution_percentage = 50
scene.render.dither_intensity = 0.0
scene.render.simplify_subdivision_render = 0
scene.render.simplify_child_particles_render = 0.0
scene.cycles.use_denoising = False
scene.cycles.samples = 128
scene.cycles.sampling_pattern = 'TABULATED_SOBOL'
scene.cycles.use_adaptive_sampling = False
scene.cycles.use_light_tree = False
scene.cycles.blur_glossy = 0.0
scene.cycles.sample_clamp_indirect = 0.0
scene.view_settings.view_transform = 'Standard'
bpy.context.view_layer.update()

# ---- added for rendering (the .blend has no active camera and no usable light): camera, sun + grey world if the file has none
cam_auto = bpy.data.cameras.new('AutoCamera')
cam_auto.lens = 50.0
cam_auto.sensor_width = 36.0
cam_auto.clip_end = 1142.22
ob_auto_camera = bpy.data.objects.new('AutoCamera', cam_auto)
scene.collection.objects.link(ob_auto_camera)
ob_auto_camera.location = (60.0178, -76.9429, 33.7907)
ob_auto_camera.rotation_euler = (1.09748, -7.21219e-08, 0.694738)
scene.camera = ob_auto_camera
light_auto_sun = bpy.data.lights.new('AutoSun', 'SUN')
light_auto_sun.energy = 3.0
light_auto_sun.angle = 0.0523599
ob_auto_sun = bpy.data.objects.new('AutoSun', light_auto_sun)
scene.collection.objects.link(ob_auto_sun)
ob_auto_sun.rotation_euler = (0.872665, 0.174533, 0.523599)
if scene.world is None:
    world_auto = bpy.data.worlds.new('AutoWorld')
    world_auto.color = (0.3, 0.3, 0.3)
    scene.world = world_auto
bpy.context.view_layer.update()
